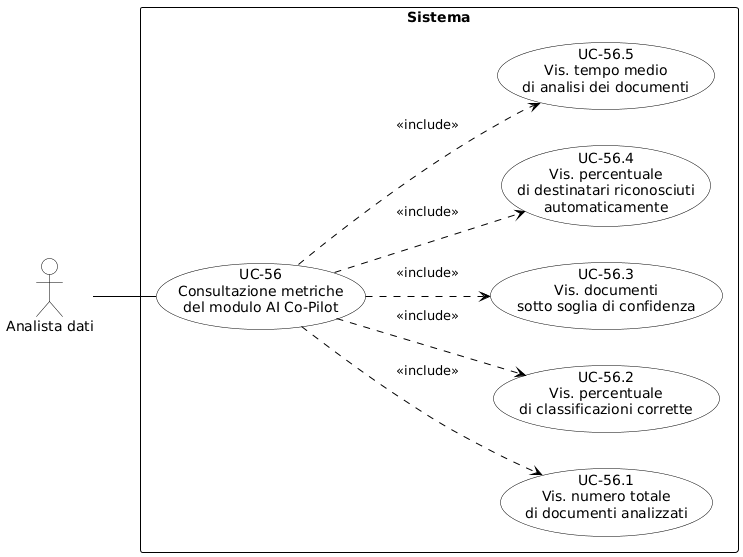

The diagram above was rendered by PlantUML. Its source (embedded in the PNG):
@startuml
skinparam shadowing false
skinparam defaultFontName Arial
left to right direction

skinparam usecase {
    BackgroundColor white
    BorderColor black
    ArrowColor black
}
skinparam actor {
    BackgroundColor white
    BorderColor black
}
skinparam rectangle {
    BorderColor black
    FontStyle bold
}

actor "Analista dati" as ad

rectangle "Sistema" {
    usecase "UC-56\nConsultazione metriche\ndel modulo AI Co-Pilot" as UC56

    usecase "UC-56.1\nVis. numero totale\ndi documenti analizzati" as UC56_1
    usecase "UC-56.2\nVis. percentuale\ndi classificazioni corrette" as UC56_2
    usecase "UC-56.3\nVis. documenti\nsotto soglia di confidenza" as UC56_3
    usecase "UC-56.4\nVis. percentuale\ndi destinatari riconosciuti\nautomaticamente" as UC56_4
    usecase "UC-56.5\nVis. tempo medio\ndi analisi dei documenti" as UC56_5

    UC56 .down.> UC56_1 : «include»\n
    UC56 .down.> UC56_2 : «include»\n
    UC56 .down.> UC56_3 : «include»\n
    UC56 .down.> UC56_4 : «include»\n
    UC56 .down.> UC56_5 : «include»\n
}

ad -- UC56
@enduml